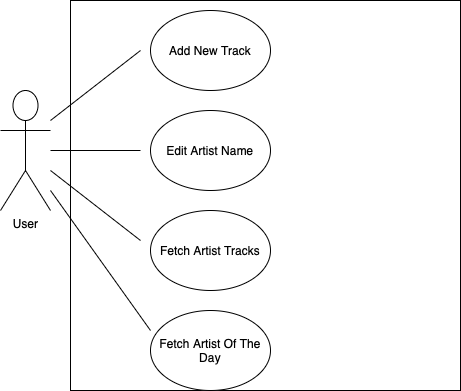

The diagram above was exported from draw.io. Its source (the exported page's mxGraphModel, read from the mxfile embedded in the PNG):
<mxGraphModel dx="836" dy="609" grid="1" gridSize="10" guides="1" tooltips="1" connect="1" arrows="1" fold="1" page="1" pageScale="1" pageWidth="850" pageHeight="1100" math="0" shadow="0">
  <root>
    <mxCell id="0" />
    <mxCell id="1" parent="0" />
    <mxCell id="tBMBFi7dexOGRyeoJRtw-17" value="" style="whiteSpace=wrap;html=1;aspect=fixed;" vertex="1" parent="1">
      <mxGeometry x="80" y="70" width="390" height="390" as="geometry" />
    </mxCell>
    <mxCell id="tBMBFi7dexOGRyeoJRtw-1" value="User" style="shape=umlActor;verticalLabelPosition=bottom;verticalAlign=top;html=1;outlineConnect=0;" vertex="1" parent="1">
      <mxGeometry x="10" y="160" width="50" height="120" as="geometry" />
    </mxCell>
    <mxCell id="tBMBFi7dexOGRyeoJRtw-3" value="Add New Track" style="ellipse;whiteSpace=wrap;html=1;" vertex="1" parent="1">
      <mxGeometry x="160" y="80" width="120" height="80" as="geometry" />
    </mxCell>
    <mxCell id="tBMBFi7dexOGRyeoJRtw-4" value="Edit Artist Name" style="ellipse;whiteSpace=wrap;html=1;" vertex="1" parent="1">
      <mxGeometry x="160" y="180" width="120" height="80" as="geometry" />
    </mxCell>
    <mxCell id="tBMBFi7dexOGRyeoJRtw-5" value="Fetch Artist Tracks" style="ellipse;whiteSpace=wrap;html=1;" vertex="1" parent="1">
      <mxGeometry x="160" y="280" width="120" height="80" as="geometry" />
    </mxCell>
    <mxCell id="tBMBFi7dexOGRyeoJRtw-6" value="Fetch Artist Of The Day" style="ellipse;whiteSpace=wrap;html=1;" vertex="1" parent="1">
      <mxGeometry x="160" y="380" width="120" height="80" as="geometry" />
    </mxCell>
    <mxCell id="tBMBFi7dexOGRyeoJRtw-7" value="" style="endArrow=none;html=1;rounded=0;" edge="1" parent="1">
      <mxGeometry width="50" height="50" relative="1" as="geometry">
        <mxPoint x="60" y="190" as="sourcePoint" />
        <mxPoint x="150" y="120" as="targetPoint" />
      </mxGeometry>
    </mxCell>
    <mxCell id="tBMBFi7dexOGRyeoJRtw-9" value="" style="endArrow=none;html=1;rounded=0;" edge="1" parent="1">
      <mxGeometry width="50" height="50" relative="1" as="geometry">
        <mxPoint x="60" y="220" as="sourcePoint" />
        <mxPoint x="150" y="220" as="targetPoint" />
      </mxGeometry>
    </mxCell>
    <mxCell id="tBMBFi7dexOGRyeoJRtw-11" value="" style="endArrow=none;html=1;rounded=0;" edge="1" parent="1">
      <mxGeometry width="50" height="50" relative="1" as="geometry">
        <mxPoint x="60" y="240" as="sourcePoint" />
        <mxPoint x="150" y="310" as="targetPoint" />
      </mxGeometry>
    </mxCell>
    <mxCell id="tBMBFi7dexOGRyeoJRtw-15" value="" style="endArrow=none;html=1;rounded=0;" edge="1" parent="1">
      <mxGeometry width="50" height="50" relative="1" as="geometry">
        <mxPoint x="60" y="260" as="sourcePoint" />
        <mxPoint x="160" y="400" as="targetPoint" />
      </mxGeometry>
    </mxCell>
  </root>
</mxGraphModel>